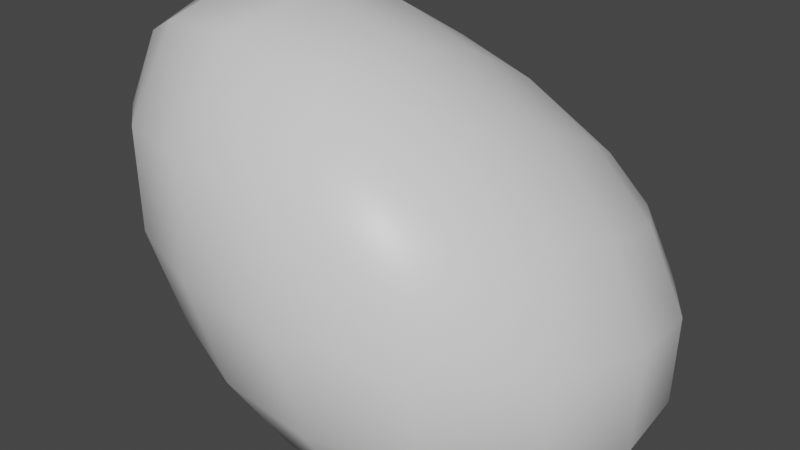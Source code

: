 # Source: rock3.blend  (saved by Blender 2.92.15; exported with 4.5.12 LTS)
import bpy
from mathutils import Matrix  # noqa: F401  (used for matrix-valued properties, if any)

bpy.ops.wm.read_factory_settings(use_empty=True)
scene = bpy.context.scene
scene.name = 'Scene'

# ---- collections
col_collection = bpy.data.collections.new('Collection'); scene.collection.children.link(col_collection)

# ---- materials (node trees are filled in below, after node groups)
mat_material = bpy.data.materials.new('Material')
mat_material.alpha_threshold = 0.0
mat_material.use_transparent_shadow = False
mat_material.line_color = (0.0, 0.0, 0.0, 1.0)

# ---- material node trees
mat_material.use_nodes = True; mat_material.node_tree.nodes.clear()
_N = mat_material.node_tree.nodes; _L = mat_material.node_tree.links
n0 = _N.new('ShaderNodeOutputMaterial'); n0.name = 'Material Output'; n0.location = (300, 300)
n1 = _N.new('ShaderNodeBsdfPrincipled'); n1.name = 'Principled BSDF'; n1.location = (10, 300)
n1.distribution = 'GGX'
n1.subsurface_method = 'BURLEY'
n1.inputs[2].default_value = 0.4
n1.inputs[3].default_value = 1.45
n1.inputs[27].default_value = (0.0, 0.0, 0.0, 1.0)
n1.inputs[28].default_value = 1.0
_L.new(n1.outputs[0], n0.inputs[0])
n0.is_active_output = True

# ---- world
world_world = bpy.data.worlds.new('World'); scene.world = world_world
world_world.use_nodes = True; world_world.node_tree.nodes.clear()
_N = world_world.node_tree.nodes; _L = world_world.node_tree.links
n0 = _N.new('ShaderNodeOutputWorld'); n0.name = 'World Output'; n0.location = (300, 300)
n1 = _N.new('ShaderNodeBackground'); n1.name = 'Background'; n1.location = (10, 300)
n1.inputs[0].default_value = (0.05088, 0.05088, 0.05088, 1.0)
_L.new(n1.outputs[0], n0.inputs[0])
n0.is_active_output = True
world_world.color = (0.05088, 0.05088, 0.05088)
world_world.use_sun_shadow = False
world_world.sun_shadow_jitter_overblur = 0.0

# ---- meshes
me_cube = bpy.data.meshes.new('Cube')
me_cube.from_pydata([(1.153, 1.511, 0.2128), (1.685, 1.511, -1.0), (0.9362, -1.709, 2.119), (1.685, -1.709, -1.0), (-1.886, 1.511, 1.0), (-1.886, 1.926, -1.0), (-2.452, -0.7707, 2.484), (-1.452, -0.6321, -1.0)], [], [(0, 4, 6, 2), (3, 2, 6, 7), (7, 6, 4, 5), (5, 1, 3, 7), (1, 0, 2, 3), (5, 4, 0, 1)])
me_cube.polygons.foreach_set('use_smooth', [True] * 6)
_uv = me_cube.uv_layers.new(name='UVMap')
_uv.uv.foreach_set('vector', [0.625, 0.5, 0.875, 0.5, 0.875, 0.75, 0.625, 0.75, 0.375, 0.75, 0.625, 0.75, 0.625, 1.0, 0.375, 1.0, 0.375, 0.0, 0.625, 0.0, 0.625, 0.25, 0.375, 0.25, 0.125, 0.5, 0.375, 0.5, 0.375, 0.75, 0.125, 0.75, 0.375, 0.5, 0.625, 0.5, 0.625, 0.75, 0.375, 0.75, 0.375, 0.25, 0.625, 0.25, 0.625, 0.5, 0.375, 0.5])
me_cube.materials.append(mat_material)
me_cube.use_remesh_preserve_volume = False
me_cube.use_remesh_preserve_attributes = False
me_cube.use_mirror_vertex_groups = False
me_cube.update()

# ---- objects
ob_cube = bpy.data.objects.new('Cube', me_cube)

# ---- transforms, parenting, visibility, modifiers, constraints
ob_cube.location = (0.0, 0.0, 0.0)
ob_cube.lock_rotations_4d = False
ob_cube.empty_display_type = 'ARROWS'
ob_cube.lineart.crease_threshold = 0.0
_m = ob_cube.modifiers.new('Subdivision', 'SUBSURF')
_m.uv_smooth = 'PRESERVE_CORNERS'
_m.levels = 4
_m = ob_cube.modifiers.new('Displace', 'DISPLACE')

# ---- collection membership
col_collection.objects.link(ob_cube)

# ---- scene / render settings (as saved in the file)
scene.frame_start = 1; scene.frame_end = 250; scene.frame_set(1)
scene.render.engine = 'BLENDER_EEVEE_NEXT'
scene.cycles.use_denoising = False
scene.cycles.samples = 128
scene.cycles.sampling_pattern = 'TABULATED_SOBOL'
scene.cycles.use_adaptive_sampling = False
scene.cycles.use_light_tree = False
scene.view_settings.view_transform = 'Filmic'
bpy.context.view_layer.update()

# ---- added for rendering (the .blend has no active camera and no usable light): camera, sun
cam_auto = bpy.data.cameras.new('AutoCamera')
cam_auto.lens = 50.0
cam_auto.sensor_width = 36.0
cam_auto.clip_end = 1000.0
ob_auto_camera = bpy.data.objects.new('AutoCamera', cam_auto)
scene.collection.objects.link(ob_auto_camera)
ob_auto_camera.location = (3.76513, -4.68566, 3.5367)
ob_auto_camera.rotation_euler = (1.09748, -7.21219e-08, 0.694738)
scene.camera = ob_auto_camera
light_auto_sun = bpy.data.lights.new('AutoSun', 'SUN')
light_auto_sun.energy = 3.0
light_auto_sun.angle = 0.0523599
ob_auto_sun = bpy.data.objects.new('AutoSun', light_auto_sun)
scene.collection.objects.link(ob_auto_sun)
ob_auto_sun.rotation_euler = (0.872665, 0.174533, 0.523599)
bpy.context.view_layer.update()
